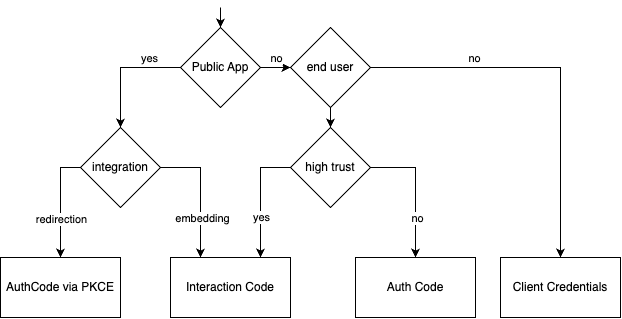

The diagram above was exported from draw.io. Its source (the exported page's mxGraphModel, read from the mxfile embedded in the PNG):
<mxGraphModel dx="1416" dy="1520" grid="1" gridSize="15" guides="1" tooltips="1" connect="1" arrows="1" fold="1" page="1" pageScale="1" pageWidth="700" pageHeight="400" math="0" shadow="0">
  <root>
    <mxCell id="0" />
    <mxCell id="1" parent="0" />
    <mxCell id="DXu9YIXYl2T0mgMoJudH-9" style="edgeStyle=orthogonalEdgeStyle;rounded=0;orthogonalLoop=1;jettySize=auto;html=1;entryX=0;entryY=0.5;entryDx=0;entryDy=0;" parent="1" source="DXu9YIXYl2T0mgMoJudH-8" target="DXu9YIXYl2T0mgMoJudH-15" edge="1">
      <mxGeometry relative="1" as="geometry">
        <mxPoint x="450" y="120" as="targetPoint" />
        <Array as="points" />
      </mxGeometry>
    </mxCell>
    <mxCell id="DXu9YIXYl2T0mgMoJudH-10" value="no" style="edgeLabel;html=1;align=center;verticalAlign=middle;resizable=0;points=[];" parent="DXu9YIXYl2T0mgMoJudH-9" vertex="1" connectable="0">
      <mxGeometry x="-0.4083" y="2" relative="1" as="geometry">
        <mxPoint x="-1" y="-8" as="offset" />
      </mxGeometry>
    </mxCell>
    <mxCell id="DXu9YIXYl2T0mgMoJudH-11" style="edgeStyle=orthogonalEdgeStyle;rounded=0;orthogonalLoop=1;jettySize=auto;html=1;exitX=0;exitY=0.5;exitDx=0;exitDy=0;entryX=0.5;entryY=0;entryDx=0;entryDy=0;" parent="1" source="DXu9YIXYl2T0mgMoJudH-8" target="DXu9YIXYl2T0mgMoJudH-14" edge="1">
      <mxGeometry relative="1" as="geometry">
        <mxPoint x="90" y="130" as="targetPoint" />
        <Array as="points">
          <mxPoint x="170" y="100" />
        </Array>
      </mxGeometry>
    </mxCell>
    <mxCell id="DXu9YIXYl2T0mgMoJudH-12" value="yes" style="edgeLabel;html=1;align=center;verticalAlign=middle;resizable=0;points=[];" parent="DXu9YIXYl2T0mgMoJudH-11" vertex="1" connectable="0">
      <mxGeometry x="-0.1183" y="-2" relative="1" as="geometry">
        <mxPoint x="21" y="-8" as="offset" />
      </mxGeometry>
    </mxCell>
    <mxCell id="DXu9YIXYl2T0mgMoJudH-8" value="Public App" style="rhombus;whiteSpace=wrap;html=1;" parent="1" vertex="1">
      <mxGeometry x="230" y="60" width="80" height="80" as="geometry" />
    </mxCell>
    <mxCell id="DXu9YIXYl2T0mgMoJudH-17" value="" style="edgeStyle=orthogonalEdgeStyle;rounded=0;orthogonalLoop=1;jettySize=auto;html=1;exitX=0;exitY=0.5;exitDx=0;exitDy=0;" parent="1" source="DXu9YIXYl2T0mgMoJudH-14" target="DXu9YIXYl2T0mgMoJudH-16" edge="1">
      <mxGeometry relative="1" as="geometry" />
    </mxCell>
    <mxCell id="DXu9YIXYl2T0mgMoJudH-20" value="redirection" style="edgeLabel;html=1;align=center;verticalAlign=middle;resizable=0;points=[];" parent="DXu9YIXYl2T0mgMoJudH-17" vertex="1" connectable="0">
      <mxGeometry x="-0.1664" y="2" relative="1" as="geometry">
        <mxPoint x="-2" y="24" as="offset" />
      </mxGeometry>
    </mxCell>
    <mxCell id="DXu9YIXYl2T0mgMoJudH-19" value="" style="edgeStyle=orthogonalEdgeStyle;rounded=0;orthogonalLoop=1;jettySize=auto;html=1;entryX=0.25;entryY=0;entryDx=0;entryDy=0;" parent="1" target="DXu9YIXYl2T0mgMoJudH-18" edge="1">
      <mxGeometry relative="1" as="geometry">
        <mxPoint x="209.99551724137928" y="200.00448275862072" as="sourcePoint" />
        <mxPoint x="250.02999999999997" y="289.97" as="targetPoint" />
        <Array as="points">
          <mxPoint x="250" y="200" />
        </Array>
      </mxGeometry>
    </mxCell>
    <mxCell id="DXu9YIXYl2T0mgMoJudH-21" value="embedding" style="edgeLabel;html=1;align=center;verticalAlign=middle;resizable=0;points=[];" parent="DXu9YIXYl2T0mgMoJudH-19" vertex="1" connectable="0">
      <mxGeometry x="-0.43" relative="1" as="geometry">
        <mxPoint x="3" y="50" as="offset" />
      </mxGeometry>
    </mxCell>
    <mxCell id="DXu9YIXYl2T0mgMoJudH-14" value="integration" style="rhombus;whiteSpace=wrap;html=1;" parent="1" vertex="1">
      <mxGeometry x="130" y="160" width="80" height="80" as="geometry" />
    </mxCell>
    <mxCell id="DXu9YIXYl2T0mgMoJudH-23" style="edgeStyle=orthogonalEdgeStyle;rounded=0;orthogonalLoop=1;jettySize=auto;html=1;entryX=0.5;entryY=0;entryDx=0;entryDy=0;" parent="1" source="DXu9YIXYl2T0mgMoJudH-15" target="DXu9YIXYl2T0mgMoJudH-22" edge="1">
      <mxGeometry relative="1" as="geometry" />
    </mxCell>
    <mxCell id="DXu9YIXYl2T0mgMoJudH-24" value="no" style="edgeLabel;html=1;align=center;verticalAlign=middle;resizable=0;points=[];" parent="DXu9YIXYl2T0mgMoJudH-23" vertex="1" connectable="0">
      <mxGeometry x="-0.4783" y="-2" relative="1" as="geometry">
        <mxPoint x="3" y="-12" as="offset" />
      </mxGeometry>
    </mxCell>
    <mxCell id="DXu9YIXYl2T0mgMoJudH-27" value="" style="edgeStyle=orthogonalEdgeStyle;rounded=0;orthogonalLoop=1;jettySize=auto;html=1;" parent="1" source="DXu9YIXYl2T0mgMoJudH-15" target="DXu9YIXYl2T0mgMoJudH-26" edge="1">
      <mxGeometry relative="1" as="geometry" />
    </mxCell>
    <mxCell id="DXu9YIXYl2T0mgMoJudH-15" value="end user" style="rhombus;whiteSpace=wrap;html=1;" parent="1" vertex="1">
      <mxGeometry x="340" y="60" width="80" height="80" as="geometry" />
    </mxCell>
    <mxCell id="DXu9YIXYl2T0mgMoJudH-16" value="AuthCode via PKCE" style="whiteSpace=wrap;html=1;" parent="1" vertex="1">
      <mxGeometry x="50" y="290" width="120" height="60" as="geometry" />
    </mxCell>
    <mxCell id="DXu9YIXYl2T0mgMoJudH-18" value="Interaction Code" style="whiteSpace=wrap;html=1;" parent="1" vertex="1">
      <mxGeometry x="220" y="290" width="120" height="60" as="geometry" />
    </mxCell>
    <mxCell id="DXu9YIXYl2T0mgMoJudH-22" value="Client Credentials" style="whiteSpace=wrap;html=1;" parent="1" vertex="1">
      <mxGeometry x="550" y="290" width="120" height="60" as="geometry" />
    </mxCell>
    <mxCell id="DXu9YIXYl2T0mgMoJudH-25" value="" style="endArrow=classic;html=1;rounded=0;entryX=0.5;entryY=0;entryDx=0;entryDy=0;" parent="1" target="DXu9YIXYl2T0mgMoJudH-8" edge="1">
      <mxGeometry width="50" height="50" relative="1" as="geometry">
        <mxPoint x="270" y="40" as="sourcePoint" />
        <mxPoint x="360" y="150" as="targetPoint" />
      </mxGeometry>
    </mxCell>
    <mxCell id="DXu9YIXYl2T0mgMoJudH-31" style="edgeStyle=orthogonalEdgeStyle;rounded=0;orthogonalLoop=1;jettySize=auto;html=1;exitX=0;exitY=0.5;exitDx=0;exitDy=0;entryX=0.75;entryY=0;entryDx=0;entryDy=0;" parent="1" source="DXu9YIXYl2T0mgMoJudH-26" target="DXu9YIXYl2T0mgMoJudH-18" edge="1">
      <mxGeometry relative="1" as="geometry">
        <mxPoint x="440.0344827586207" y="300" as="targetPoint" />
      </mxGeometry>
    </mxCell>
    <mxCell id="DXu9YIXYl2T0mgMoJudH-34" value="yes" style="edgeLabel;html=1;align=center;verticalAlign=middle;resizable=0;points=[];" parent="DXu9YIXYl2T0mgMoJudH-31" vertex="1" connectable="0">
      <mxGeometry x="-0.1725" y="1" relative="1" as="geometry">
        <mxPoint x="-1" y="30" as="offset" />
      </mxGeometry>
    </mxCell>
    <mxCell id="DXu9YIXYl2T0mgMoJudH-32" style="edgeStyle=orthogonalEdgeStyle;rounded=0;orthogonalLoop=1;jettySize=auto;html=1;exitX=1;exitY=0.5;exitDx=0;exitDy=0;entryX=0.5;entryY=0;entryDx=0;entryDy=0;" parent="1" source="DXu9YIXYl2T0mgMoJudH-26" target="DXu9YIXYl2T0mgMoJudH-29" edge="1">
      <mxGeometry relative="1" as="geometry" />
    </mxCell>
    <mxCell id="DXu9YIXYl2T0mgMoJudH-33" value="no" style="edgeLabel;html=1;align=center;verticalAlign=middle;resizable=0;points=[];" parent="DXu9YIXYl2T0mgMoJudH-32" vertex="1" connectable="0">
      <mxGeometry x="-0.419" y="2" relative="1" as="geometry">
        <mxPoint x="6" y="52" as="offset" />
      </mxGeometry>
    </mxCell>
    <mxCell id="DXu9YIXYl2T0mgMoJudH-26" value="high trust" style="rhombus;whiteSpace=wrap;html=1;" parent="1" vertex="1">
      <mxGeometry x="340" y="160" width="80" height="80" as="geometry" />
    </mxCell>
    <mxCell id="DXu9YIXYl2T0mgMoJudH-29" value="Auth Code" style="whiteSpace=wrap;html=1;" parent="1" vertex="1">
      <mxGeometry x="405" y="290" width="120" height="60" as="geometry" />
    </mxCell>
  </root>
</mxGraphModel>